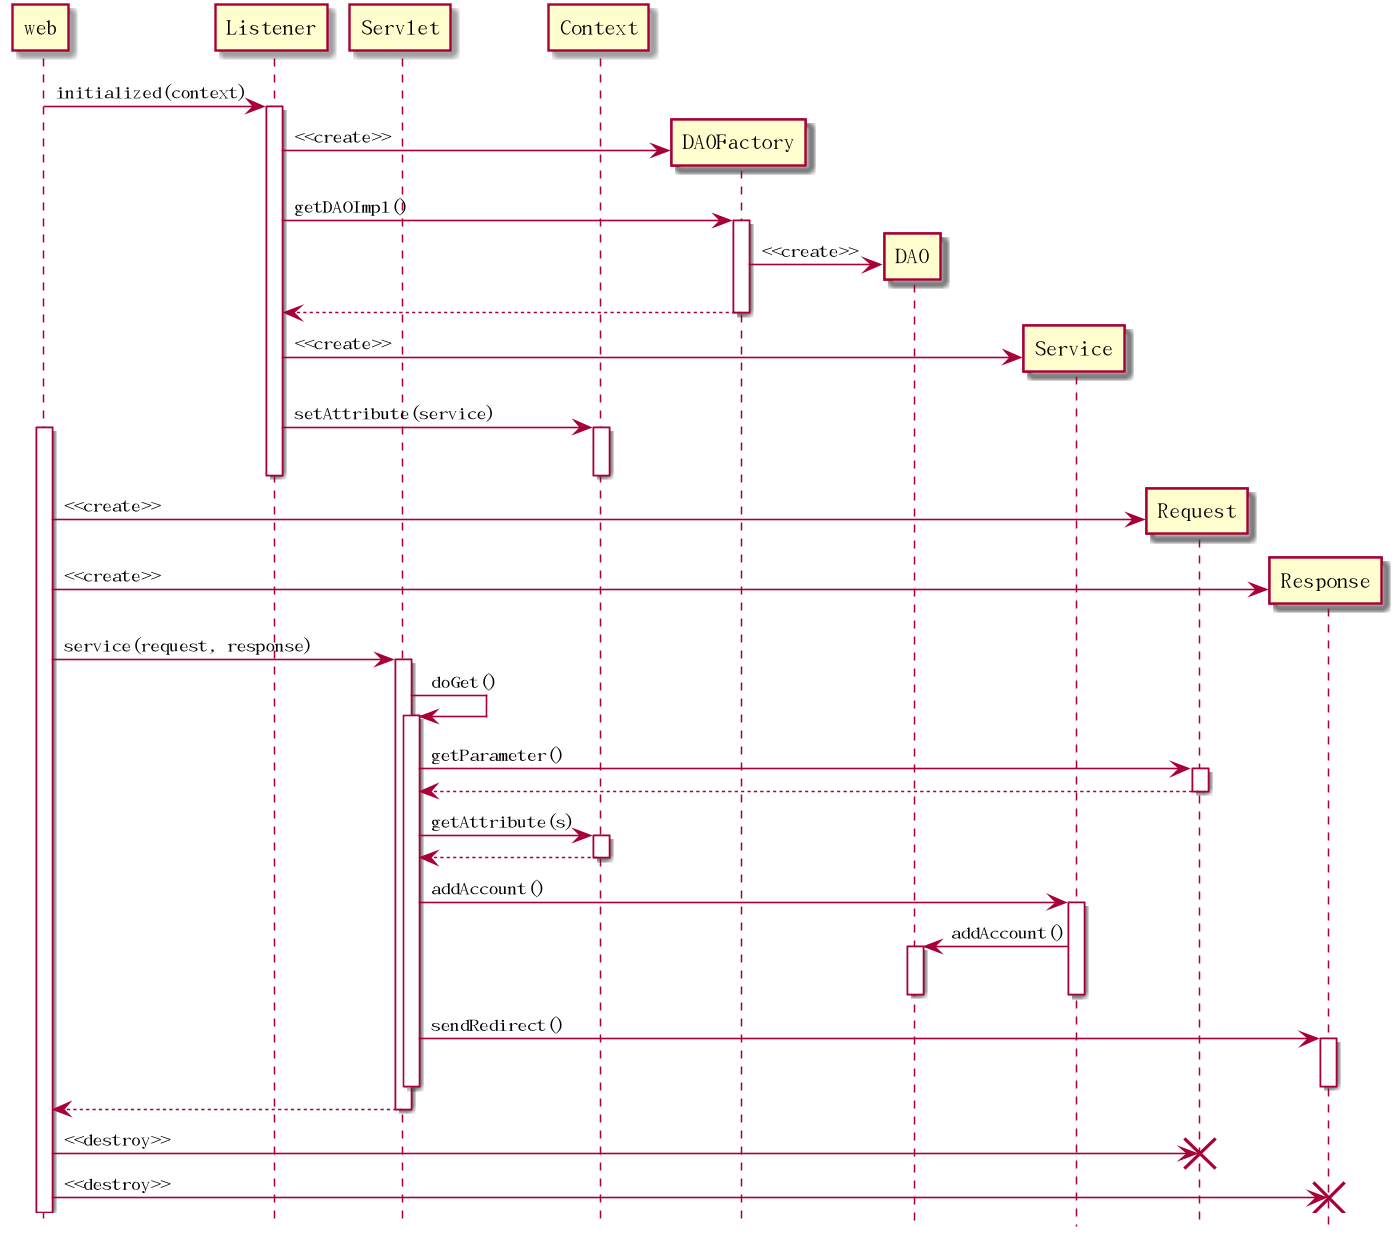

The diagram above was rendered by PlantUML. Its source (embedded in the PNG):
@startuml

hide footbox

participant w as "web"
participant l as "Listener"
participant t as "Servlet"
participant c as "Context"
participant f as "DAOFactory"
participant d as "DAO"
participant s as "Service"
participant q as "Request"
participant p as "Response"



w -> l: initialized(context)
activate l

create f
l -> f: <<create>>

l -> f: getDAOImpl()
activate f

create d
f -> d: <<create>>

return

create s
l -> s: <<create>>

l -> c: setAttribute(service)
activate c
deactivate c
deactivate


create q
activate w
w -> q: <<create>>
create p
w -> p: <<create>>

w -> t: service(request, response)
activate t

t -> t: doGet()
activate t

t -> q: getParameter()
activate q
return

t -> c: getAttribute(s)
activate c
return

t -> s: addAccount()
activate s

s -> d: addAccount()
activate d
deactivate d
deactivate s

t -> p: sendRedirect()
activate p
deactivate p

deactivate
return

w -> q: <<destroy>>
destroy q
w -> p: <<destroy>>
destroy p


@enduml